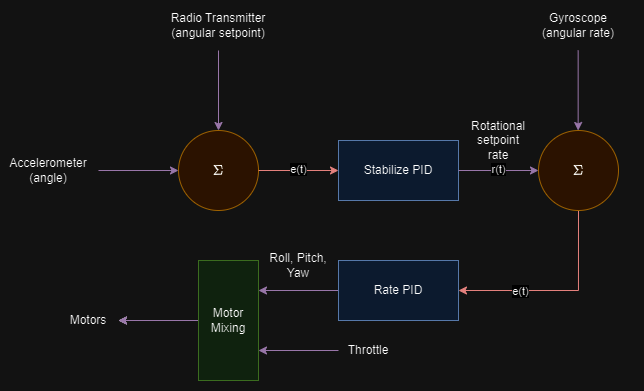

The diagram above was exported from draw.io. Its source (the exported page's mxGraphModel, read from the mxfile embedded in the PNG):
<mxGraphModel dx="1489" dy="592" grid="1" gridSize="10" guides="1" tooltips="1" connect="1" arrows="1" fold="1" page="1" pageScale="1" pageWidth="500" pageHeight="500" math="1" shadow="0">
  <root>
    <mxCell id="0" />
    <mxCell id="1" parent="0" />
    <mxCell id="su5J71cxcKbO8frq9Eu1-1" value="" style="endArrow=classic;html=1;rounded=0;entryX=0;entryY=0.5;entryDx=0;entryDy=0;fillColor=#e1d5e7;strokeColor=#9673a6;" edge="1" parent="1" target="su5J71cxcKbO8frq9Eu1-3">
      <mxGeometry width="50" height="50" relative="1" as="geometry">
        <mxPoint x="40" y="160" as="sourcePoint" />
        <mxPoint x="70" y="190" as="targetPoint" />
      </mxGeometry>
    </mxCell>
    <mxCell id="su5J71cxcKbO8frq9Eu1-3" value="`Sigma`" style="ellipse;whiteSpace=wrap;html=1;aspect=fixed;fillColor=#ffe6cc;strokeColor=#d79b00;" vertex="1" parent="1">
      <mxGeometry x="120" y="119.99999999999989" width="80" height="80" as="geometry" />
    </mxCell>
    <mxCell id="su5J71cxcKbO8frq9Eu1-4" value="" style="endArrow=classic;html=1;rounded=0;entryX=0.5;entryY=0;entryDx=0;entryDy=0;fillColor=#e1d5e7;strokeColor=#9673a6;" edge="1" parent="1" target="su5J71cxcKbO8frq9Eu1-3">
      <mxGeometry width="50" height="50" relative="1" as="geometry">
        <mxPoint x="160" y="40" as="sourcePoint" />
        <mxPoint x="220" y="260" as="targetPoint" />
      </mxGeometry>
    </mxCell>
    <mxCell id="su5J71cxcKbO8frq9Eu1-5" value="" style="endArrow=classic;html=1;rounded=0;exitX=1;exitY=0.5;exitDx=0;exitDy=0;entryX=0;entryY=0.5;entryDx=0;entryDy=0;fillColor=#f8cecc;strokeColor=#b85450;" edge="1" parent="1" source="su5J71cxcKbO8frq9Eu1-3" target="su5J71cxcKbO8frq9Eu1-7">
      <mxGeometry width="50" height="50" relative="1" as="geometry">
        <mxPoint x="190" y="300" as="sourcePoint" />
        <mxPoint x="280" y="160" as="targetPoint" />
      </mxGeometry>
    </mxCell>
    <mxCell id="su5J71cxcKbO8frq9Eu1-33" value="e(t)" style="edgeLabel;html=1;align=center;verticalAlign=middle;resizable=0;points=[];" vertex="1" connectable="0" parent="su5J71cxcKbO8frq9Eu1-5">
      <mxGeometry x="-0.0009" y="1" relative="1" as="geometry">
        <mxPoint as="offset" />
      </mxGeometry>
    </mxCell>
    <mxCell id="su5J71cxcKbO8frq9Eu1-7" value="Stabilize PID" style="rounded=0;whiteSpace=wrap;html=1;fillColor=#dae8fc;strokeColor=#6c8ebf;" vertex="1" parent="1">
      <mxGeometry x="280" y="130" width="120" height="60" as="geometry" />
    </mxCell>
    <mxCell id="su5J71cxcKbO8frq9Eu1-8" value="" style="endArrow=classic;html=1;rounded=0;exitX=1;exitY=0.5;exitDx=0;exitDy=0;fillColor=#e1d5e7;strokeColor=#9673a6;" edge="1" parent="1" source="su5J71cxcKbO8frq9Eu1-7">
      <mxGeometry width="50" height="50" relative="1" as="geometry">
        <mxPoint x="190" y="300" as="sourcePoint" />
        <mxPoint x="480" y="160" as="targetPoint" />
      </mxGeometry>
    </mxCell>
    <mxCell id="su5J71cxcKbO8frq9Eu1-35" value="r(t)" style="edgeLabel;html=1;align=center;verticalAlign=middle;resizable=0;points=[];" vertex="1" connectable="0" parent="su5J71cxcKbO8frq9Eu1-8">
      <mxGeometry x="-0.0181" y="1" relative="1" as="geometry">
        <mxPoint as="offset" />
      </mxGeometry>
    </mxCell>
    <mxCell id="su5J71cxcKbO8frq9Eu1-13" style="edgeStyle=orthogonalEdgeStyle;rounded=0;orthogonalLoop=1;jettySize=auto;html=1;exitX=0.5;exitY=1;exitDx=0;exitDy=0;entryX=1;entryY=0.5;entryDx=0;entryDy=0;fillColor=#f8cecc;strokeColor=#b85450;" edge="1" parent="1" source="su5J71cxcKbO8frq9Eu1-11" target="su5J71cxcKbO8frq9Eu1-12">
      <mxGeometry relative="1" as="geometry" />
    </mxCell>
    <mxCell id="su5J71cxcKbO8frq9Eu1-34" value="e(t)" style="edgeLabel;html=1;align=center;verticalAlign=middle;resizable=0;points=[];" vertex="1" connectable="0" parent="su5J71cxcKbO8frq9Eu1-13">
      <mxGeometry x="0.3864" y="1" relative="1" as="geometry">
        <mxPoint as="offset" />
      </mxGeometry>
    </mxCell>
    <mxCell id="su5J71cxcKbO8frq9Eu1-11" value="`Sigma`" style="ellipse;whiteSpace=wrap;html=1;aspect=fixed;fillColor=#ffe6cc;strokeColor=#d79b00;" vertex="1" parent="1">
      <mxGeometry x="480" y="120" width="80" height="80" as="geometry" />
    </mxCell>
    <mxCell id="su5J71cxcKbO8frq9Eu1-17" style="edgeStyle=orthogonalEdgeStyle;rounded=0;orthogonalLoop=1;jettySize=auto;html=1;exitX=0;exitY=0.5;exitDx=0;exitDy=0;entryX=1;entryY=0.25;entryDx=0;entryDy=0;fillColor=#e1d5e7;strokeColor=#9673a6;" edge="1" parent="1" source="su5J71cxcKbO8frq9Eu1-12" target="su5J71cxcKbO8frq9Eu1-30">
      <mxGeometry relative="1" as="geometry">
        <mxPoint x="230" y="300" as="targetPoint" />
      </mxGeometry>
    </mxCell>
    <mxCell id="su5J71cxcKbO8frq9Eu1-12" value="Rate PID" style="rounded=0;whiteSpace=wrap;html=1;fillColor=#dae8fc;strokeColor=#6c8ebf;" vertex="1" parent="1">
      <mxGeometry x="280" y="250" width="120" height="60" as="geometry" />
    </mxCell>
    <mxCell id="su5J71cxcKbO8frq9Eu1-15" value="" style="endArrow=classic;html=1;rounded=0;entryX=0.5;entryY=0;entryDx=0;entryDy=0;fillColor=#e1d5e7;strokeColor=#9673a6;" edge="1" parent="1">
      <mxGeometry width="50" height="50" relative="1" as="geometry">
        <mxPoint x="519.6600000000001" y="40" as="sourcePoint" />
        <mxPoint x="519.6600000000001" y="120" as="targetPoint" />
      </mxGeometry>
    </mxCell>
    <mxCell id="su5J71cxcKbO8frq9Eu1-18" value="" style="endArrow=classic;html=1;rounded=0;entryX=0.25;entryY=1;entryDx=0;entryDy=0;fillColor=#e1d5e7;strokeColor=#9673a6;" edge="1" parent="1">
      <mxGeometry width="50" height="50" relative="1" as="geometry">
        <mxPoint x="280" y="340" as="sourcePoint" />
        <mxPoint x="199.99999999999977" y="339.9999999999999" as="targetPoint" />
      </mxGeometry>
    </mxCell>
    <mxCell id="su5J71cxcKbO8frq9Eu1-20" value="" style="endArrow=classic;html=1;rounded=0;exitX=0.5;exitY=0;exitDx=0;exitDy=0;" edge="1" parent="1">
      <mxGeometry width="50" height="50" relative="1" as="geometry">
        <mxPoint x="139.99999999999977" y="309.9999999999999" as="sourcePoint" />
        <mxPoint x="60" y="310" as="targetPoint" />
      </mxGeometry>
    </mxCell>
    <mxCell id="su5J71cxcKbO8frq9Eu1-21" value="Radio Transmitter&lt;br&gt;(angular setpoint)" style="text;html=1;strokeColor=none;fillColor=none;align=center;verticalAlign=middle;whiteSpace=wrap;rounded=0;" vertex="1" parent="1">
      <mxGeometry x="105" width="110" height="30" as="geometry" />
    </mxCell>
    <mxCell id="su5J71cxcKbO8frq9Eu1-22" value="Gyroscope&lt;br&gt;(angular rate)" style="text;html=1;strokeColor=none;fillColor=none;align=center;verticalAlign=middle;whiteSpace=wrap;rounded=0;" vertex="1" parent="1">
      <mxGeometry x="465" width="110" height="30" as="geometry" />
    </mxCell>
    <mxCell id="su5J71cxcKbO8frq9Eu1-28" value="Accelerometer (angle)" style="text;html=1;strokeColor=none;fillColor=none;align=center;verticalAlign=middle;whiteSpace=wrap;rounded=0;" vertex="1" parent="1">
      <mxGeometry x="-40" y="145" width="60" height="30" as="geometry" />
    </mxCell>
    <mxCell id="su5J71cxcKbO8frq9Eu1-36" value="" style="edgeStyle=orthogonalEdgeStyle;rounded=0;orthogonalLoop=1;jettySize=auto;html=1;fillColor=#e1d5e7;strokeColor=#9673a6;" edge="1" parent="1" source="su5J71cxcKbO8frq9Eu1-30" target="su5J71cxcKbO8frq9Eu1-32">
      <mxGeometry relative="1" as="geometry" />
    </mxCell>
    <mxCell id="su5J71cxcKbO8frq9Eu1-30" value="Motor&lt;br style=&quot;border-color: var(--border-color);&quot;&gt;&lt;span style=&quot;background-color: rgb(213, 232, 212);&quot;&gt;Mixing&lt;/span&gt;" style="rounded=0;whiteSpace=wrap;html=1;fillColor=#d5e8d4;strokeColor=#82b366;" vertex="1" parent="1">
      <mxGeometry x="140" y="250" width="60" height="120" as="geometry" />
    </mxCell>
    <mxCell id="su5J71cxcKbO8frq9Eu1-31" value="Throttle" style="text;html=1;strokeColor=none;fillColor=none;align=center;verticalAlign=middle;whiteSpace=wrap;rounded=0;" vertex="1" parent="1">
      <mxGeometry x="280" y="320" width="60" height="40" as="geometry" />
    </mxCell>
    <mxCell id="su5J71cxcKbO8frq9Eu1-32" value="Motors" style="text;html=1;strokeColor=none;fillColor=none;align=center;verticalAlign=middle;whiteSpace=wrap;rounded=0;" vertex="1" parent="1">
      <mxGeometry y="295" width="60" height="30" as="geometry" />
    </mxCell>
    <mxCell id="su5J71cxcKbO8frq9Eu1-37" value="Roll, Pitch, Yaw" style="text;html=1;strokeColor=none;fillColor=none;align=center;verticalAlign=middle;whiteSpace=wrap;rounded=0;" vertex="1" parent="1">
      <mxGeometry x="210" y="240" width="60" height="30" as="geometry" />
    </mxCell>
    <mxCell id="su5J71cxcKbO8frq9Eu1-38" value="Rotational setpoint rate" style="text;html=1;strokeColor=none;fillColor=none;align=center;verticalAlign=middle;whiteSpace=wrap;rounded=0;" vertex="1" parent="1">
      <mxGeometry x="410" y="115" width="60" height="30" as="geometry" />
    </mxCell>
  </root>
</mxGraphModel>